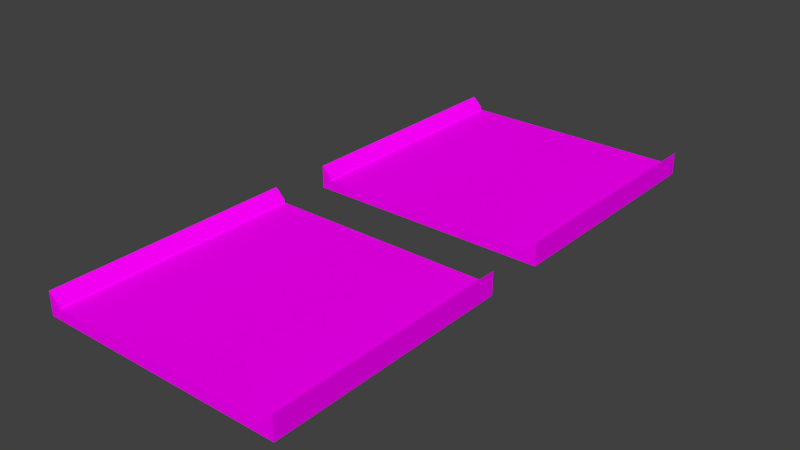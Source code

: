 # Source: main.blend  (saved by Blender 2.71.0; exported with 4.5.12 LTS)
import bpy
from mathutils import Matrix  # noqa: F401  (used for matrix-valued properties, if any)

bpy.ops.wm.read_factory_settings(use_empty=True)
scene = bpy.context.scene
scene.name = 'Scene'

# ---- collections
col_collection_1 = bpy.data.collections.new('Collection 1'); scene.collection.children.link(col_collection_1)

# ---- images (referenced by path relative to the original .blend; pixels are not part of the script)
import os
ASSET_DIR = os.environ.get("B2B_ASSET_DIR", "")  # directory of the original .blend (textures are referenced by path, not embedded)
HERE = os.path.dirname(os.path.abspath(__file__))  # packed textures are extracted next to this script under _unpacked/

def load_image(name, relpath, width, height, colorspace="sRGB"):
    """Load a texture the original file referenced (path relative to the .blend, or extracted next to this script)."""
    p = next((c for c in (os.path.join(HERE, relpath), os.path.join(ASSET_DIR, relpath)) if relpath and os.path.exists(c)), "")
    if p:
        img = bpy.data.images.load(p, check_existing=True)
        img.name = name
    else:  # same state as the original file: an image datablock whose file is absent (Cycles renders it pink)
        img = bpy.data.images.new(name, width, height)
        img.source = "FILE"
        img.filepath = "//" + (relpath or name)
    img.colorspace_settings.name = colorspace
    return img
img_main_track_2_jpg = load_image('main_track_2.jpg', 'main_track_2.jpg', 1024, 1024, 'sRGB')
img_main_track_1_jpg = load_image('main_track_1.jpg', 'main_track_1.jpg', 1024, 1024, 'sRGB')

# ---- materials (node trees are filled in below, after node groups)
mat_material_001 = bpy.data.materials.new('Material.001')
mat_material_001.alpha_threshold = 0.0
mat_material_001.roughness = 0.5
mat_material_001.line_color = (0.0, 0.0, 0.0, 1.0)
mat_material = bpy.data.materials.new('Material')
mat_material.alpha_threshold = 0.0
mat_material.roughness = 0.5
mat_material.line_color = (0.0, 0.0, 0.0, 1.0)

# ---- material node trees
mat_material_001.use_nodes = True; mat_material_001.node_tree.nodes.clear()
_N = mat_material_001.node_tree.nodes; _L = mat_material_001.node_tree.links
n0 = _N.new('ShaderNodeOutputMaterial'); n0.name = 'Material Output'; n0.location = (300, 300)
n1 = _N.new('ShaderNodeBsdfDiffuse'); n1.name = 'Diffuse BSDF'; n1.location = (10, 300)
n2 = _N.new('ShaderNodeTexImage'); n2.name = 'Image Texture'; n2.location = (-180, 300)
n2.width = 140
n2.image = img_main_track_2_jpg
_L.new(n1.outputs[0], n0.inputs[0])
_L.new(n2.outputs[0], n1.inputs[0])
n0.is_active_output = True
mat_material.use_nodes = True; mat_material.node_tree.nodes.clear()
_N = mat_material.node_tree.nodes; _L = mat_material.node_tree.links
n0 = _N.new('ShaderNodeOutputMaterial'); n0.name = 'Material Output'; n0.location = (300, 300)
n1 = _N.new('ShaderNodeBsdfDiffuse'); n1.name = 'Diffuse BSDF'; n1.location = (10, 300)
n2 = _N.new('ShaderNodeTexImage'); n2.name = 'Image Texture'; n2.location = (-180, 300)
n2.width = 140
n2.image = img_main_track_1_jpg
_L.new(n1.outputs[0], n0.inputs[0])
_L.new(n2.outputs[0], n1.inputs[0])
n0.is_active_output = True

# ---- world
world_world = bpy.data.worlds.new('World'); scene.world = world_world
world_world.color = (0.05088, 0.05088, 0.05088)
world_world.use_sun_shadow = False
world_world.sun_shadow_jitter_overblur = 0.0
world_world.cycles.sampling_method = 'MANUAL'
world_world.cycles.sample_map_resolution = 256
world_world.light_settings.ao_factor = 0.2308

# ---- meshes
me_plane_002 = bpy.data.meshes.new('Plane.002')
me_plane_002.from_pydata([(12.5, -12.5, 0.0), (11.51, 12.5, -1.0), (12.5, 12.5, 0.0), (11.51, -12.5, -1.0), (12.5, -12.5, -1.0), (11.51, 12.5, 0.0), (12.5, 12.5, -1.0), (11.51, -12.5, 0.0), (12.5, -12.5, 1.319), (12.5, 12.5, 1.319), (11.51, 12.5, 0.3267), (11.51, -12.5, 0.3267), (-12.5, -12.5, 0.0), (-11.51, 12.5, -1.0), (-12.5, 12.5, 0.0), (-11.51, -12.5, -1.0), (-12.5, -12.5, -1.0), (-11.51, 12.5, 0.0), (-12.5, 12.5, -1.0), (-11.51, -12.5, 0.0), (0.0, -12.5, 0.0), (0.0, 12.5, 0.0), (0.0, -12.5, -1.0), (0.0, 12.5, -1.0), (-12.5, -12.5, 1.319), (-12.5, 12.5, 1.319), (-11.51, 12.5, 0.3267), (-11.51, -12.5, 0.3267)], [], [(7, 11, 10, 5), (3, 1, 6, 4), (7, 3, 4, 0), (11, 8, 9, 10), (0, 4, 6, 2), (2, 6, 1, 5), (20, 22, 3, 7), (22, 23, 1, 3), (20, 7, 5, 21), (5, 1, 23, 21), (0, 8, 11, 7), (5, 10, 9, 2), (2, 9, 8, 0), (19, 17, 26, 27), (15, 16, 18, 13), (19, 12, 16, 15), (27, 26, 25, 24), (12, 14, 18, 16), (14, 17, 13, 18), (20, 19, 15, 22), (22, 15, 13, 23), (20, 21, 17, 19), (17, 21, 23, 13), (12, 19, 27, 24), (17, 14, 25, 26), (14, 12, 24, 25)])
_uv = me_plane_002.uv_layers.new(name='UVMap')
_uv.uv.foreach_set('vector', [0.0001591, 0.7218, 0.0001962, 0.7133, 0.4847, 0.7133, 0.4847, 0.7218, 0.0001591, 0.5264, 0.4998, 0.5264, 0.4998, 0.5462, 0.0001591, 0.5462, 0.4801, 0.6128, 0.4801, 0.5928, 0.4998, 0.5928, 0.4998, 0.6128, 0.0001962, 0.7133, 0.0001962, 0.6862, 0.4847, 0.6862, 0.4847, 0.7133, 0.0001591, 0.5662, 0.0001591, 0.5462, 0.4998, 0.5462, 0.4998, 0.5662, 0.4998, 0.6659, 0.4998, 0.6858, 0.4801, 0.6858, 0.4801, 0.6659, 0.25, 0.6128, 0.25, 0.5928, 0.4801, 0.5928, 0.4801, 0.6128, 0.0001594, 0.2963, 0.4998, 0.2963, 0.4998, 0.5264, 0.0001591, 0.5264, 0.5002, 0.2302, 0.5002, 0.0001591, 0.9998, 0.0001591, 0.9998, 0.2302, 0.4801, 0.6659, 0.4801, 0.6858, 0.25, 0.6858, 0.25, 0.6659, 0.4998, 0.6128, 0.4998, 0.6392, 0.4801, 0.6194, 0.4801, 0.6128, 0.4801, 0.6659, 0.4801, 0.6593, 0.4998, 0.6395, 0.4998, 0.6659, 0.4998, 0.5662, 0.4998, 0.5925, 0.0001591, 0.5925, 0.0001591, 0.5662, 0.0001591, 0.7221, 0.4847, 0.7221, 0.4847, 0.7305, 0.0001916, 0.7305, 0.0001596, 0.06627, 0.0001596, 0.0465, 0.4998, 0.0465, 0.4998, 0.06627, 0.01993, 0.6128, 0.0001595, 0.6128, 0.00016, 0.5928, 0.01993, 0.5928, 0.0001916, 0.7305, 0.4847, 0.7305, 0.4847, 0.7577, 0.0001915, 0.7577, 0.0001597, 0.02651, 0.4998, 0.02651, 0.4998, 0.0465, 0.0001596, 0.0465, 0.0001592, 0.6659, 0.01993, 0.6659, 0.01993, 0.6858, 0.0001594, 0.6858, 0.25, 0.6128, 0.01993, 0.6128, 0.01993, 0.5928, 0.25, 0.5928, 0.0001594, 0.2963, 0.0001596, 0.06627, 0.4998, 0.06627, 0.4998, 0.2963, 0.5002, 0.2302, 0.9998, 0.2302, 0.9998, 0.4603, 0.5002, 0.4603, 0.01993, 0.6659, 0.25, 0.6659, 0.25, 0.6858, 0.01993, 0.6858, 0.0001595, 0.6128, 0.01993, 0.6128, 0.01993, 0.6194, 0.0001591, 0.6392, 0.01993, 0.6659, 0.0001592, 0.6659, 0.0001591, 0.6395, 0.01993, 0.6593, 0.4998, 0.02651, 0.0001597, 0.02651, 0.0001596, 0.0001591, 0.4998, 0.0001593])
me_plane_002.materials.append(mat_material_001)
me_plane_002.use_remesh_preserve_volume = False
me_plane_002.use_remesh_preserve_attributes = False
me_plane_002.use_mirror_vertex_groups = False
me_plane_002.update()
me_plane = bpy.data.meshes.new('Plane')
me_plane.from_pydata([(12.5, -12.5, 0.0), (11.51, 12.5, -1.0), (12.5, 12.5, 0.0), (11.51, -12.5, -1.0), (12.5, -12.5, -1.0), (11.51, 12.5, 0.0), (12.5, 12.5, -1.0), (11.51, -12.5, 0.0), (12.5, -12.5, 1.319), (12.5, 12.5, 1.319), (11.51, 12.5, 0.3267), (11.51, -12.5, 0.3267), (-12.5, -12.5, 0.0), (-11.51, 12.5, -1.0), (-12.5, 12.5, 0.0), (-11.51, -12.5, -1.0), (-12.5, -12.5, -1.0), (-11.51, 12.5, 0.0), (-12.5, 12.5, -1.0), (-11.51, -12.5, 0.0), (0.0, -12.5, 0.0), (0.0, 12.5, 0.0), (0.0, -12.5, -1.0), (0.0, 12.5, -1.0), (-12.5, -12.5, 1.319), (-12.5, 12.5, 1.319), (-11.51, 12.5, 0.3267), (-11.51, -12.5, 0.3267)], [], [(7, 11, 10, 5), (3, 1, 6, 4), (7, 3, 4, 0), (11, 8, 9, 10), (0, 4, 6, 2), (2, 6, 1, 5), (20, 22, 3, 7), (22, 23, 1, 3), (20, 7, 5, 21), (5, 1, 23, 21), (0, 8, 11, 7), (5, 10, 9, 2), (2, 9, 8, 0), (19, 17, 26, 27), (15, 16, 18, 13), (19, 12, 16, 15), (27, 26, 25, 24), (12, 14, 18, 16), (14, 17, 13, 18), (20, 19, 15, 22), (22, 15, 13, 23), (20, 21, 17, 19), (17, 21, 23, 13), (12, 19, 27, 24), (17, 14, 25, 26), (14, 12, 24, 25)])
_uv = me_plane.uv_layers.new(name='UVMap')
_uv.uv.foreach_set('vector', [0.0001591, 0.7218, 0.0001962, 0.7133, 0.4847, 0.7133, 0.4847, 0.7218, 0.0001591, 0.5264, 0.4998, 0.5264, 0.4998, 0.5462, 0.0001591, 0.5462, 0.4801, 0.6128, 0.4801, 0.5928, 0.4998, 0.5928, 0.4998, 0.6128, 0.0001962, 0.7133, 0.0001962, 0.6862, 0.4847, 0.6862, 0.4847, 0.7133, 0.0001591, 0.5662, 0.0001591, 0.5462, 0.4998, 0.5462, 0.4998, 0.5662, 0.4998, 0.6659, 0.4998, 0.6858, 0.4801, 0.6858, 0.4801, 0.6659, 0.25, 0.6128, 0.25, 0.5928, 0.4801, 0.5928, 0.4801, 0.6128, 0.0001594, 0.2963, 0.4998, 0.2963, 0.4998, 0.5264, 0.0001591, 0.5264, 0.5002, 0.2302, 0.5002, 0.0001591, 0.9998, 0.0001591, 0.9998, 0.2302, 0.4801, 0.6659, 0.4801, 0.6858, 0.25, 0.6858, 0.25, 0.6659, 0.4998, 0.6128, 0.4998, 0.6392, 0.4801, 0.6194, 0.4801, 0.6128, 0.4801, 0.6659, 0.4801, 0.6593, 0.4998, 0.6395, 0.4998, 0.6659, 0.4998, 0.5662, 0.4998, 0.5925, 0.0001591, 0.5925, 0.0001591, 0.5662, 0.0001591, 0.7221, 0.4847, 0.7221, 0.4847, 0.7305, 0.0001916, 0.7305, 0.0001596, 0.06627, 0.0001596, 0.0465, 0.4998, 0.0465, 0.4998, 0.06627, 0.01993, 0.6128, 0.0001595, 0.6128, 0.00016, 0.5928, 0.01993, 0.5928, 0.0001916, 0.7305, 0.4847, 0.7305, 0.4847, 0.7577, 0.0001915, 0.7577, 0.0001597, 0.02651, 0.4998, 0.02651, 0.4998, 0.0465, 0.0001596, 0.0465, 0.0001592, 0.6659, 0.01993, 0.6659, 0.01993, 0.6858, 0.0001594, 0.6858, 0.25, 0.6128, 0.01993, 0.6128, 0.01993, 0.5928, 0.25, 0.5928, 0.0001594, 0.2963, 0.0001596, 0.06627, 0.4998, 0.06627, 0.4998, 0.2963, 0.5002, 0.2302, 0.9998, 0.2302, 0.9998, 0.4603, 0.5002, 0.4603, 0.01993, 0.6659, 0.25, 0.6659, 0.25, 0.6858, 0.01993, 0.6858, 0.0001595, 0.6128, 0.01993, 0.6128, 0.01993, 0.6194, 0.0001591, 0.6392, 0.01993, 0.6659, 0.0001592, 0.6659, 0.0001591, 0.6395, 0.01993, 0.6593, 0.4998, 0.02651, 0.0001597, 0.02651, 0.0001596, 0.0001591, 0.4998, 0.0001593])
me_plane.materials.append(mat_material)
me_plane.use_remesh_preserve_volume = False
me_plane.use_remesh_preserve_attributes = False
me_plane.use_mirror_vertex_groups = False
me_plane.update()

# ---- objects
ob_low_002 = bpy.data.objects.new('low.002', me_plane_002)
ob_low = bpy.data.objects.new('low', me_plane)

# ---- transforms, parenting, visibility, modifiers, constraints
ob_low_002.location = (0.0, 31.32, 0.0)
ob_low_002.lineart.crease_threshold = 0.0
ob_low.location = (0.0, 0.0, 0.0)
ob_low.lineart.crease_threshold = 0.0

# ---- collection membership
col_collection_1.objects.link(ob_low_002)
col_collection_1.objects.link(ob_low)

# ---- scene / render settings (as saved in the file)
scene.frame_start = 1; scene.frame_end = 250; scene.frame_set(25)
scene.render.engine = 'CYCLES'
scene.render.image_settings.color_mode = 'RGB'
scene.render.image_settings.compression = 90
scene.render.resolution_percentage = 50
scene.render.dither_intensity = 0.0
scene.render.use_bake_selected_to_active = True
scene.cycles.use_denoising = False
scene.cycles.samples = 100
scene.cycles.sampling_pattern = 'TABULATED_SOBOL'
scene.cycles.light_sampling_threshold = 0.0
scene.cycles.use_adaptive_sampling = False
scene.cycles.use_light_tree = False
scene.cycles.blur_glossy = 0.0
scene.cycles.volume_bounces = 1
scene.cycles.pixel_filter_type = 'GAUSSIAN'
scene.cycles.sample_clamp_indirect = 0.0
scene.cycles.bake_type = 'NORMAL'
scene.view_settings.view_transform = 'Standard'
bpy.context.view_layer.update()

# ---- added for rendering (the .blend has no active camera and no usable light): camera, sun
cam_auto = bpy.data.cameras.new('AutoCamera')
cam_auto.lens = 50.0
cam_auto.sensor_width = 36.0
cam_auto.clip_end = 1001.24
ob_auto_camera = bpy.data.objects.new('AutoCamera', cam_auto)
scene.collection.objects.link(ob_auto_camera)
ob_auto_camera.location = (57.0511, -52.8019, 45.8002)
ob_auto_camera.rotation_euler = (1.09748, -7.21219e-08, 0.694738)
scene.camera = ob_auto_camera
light_auto_sun = bpy.data.lights.new('AutoSun', 'SUN')
light_auto_sun.energy = 3.0
light_auto_sun.angle = 0.0523599
ob_auto_sun = bpy.data.objects.new('AutoSun', light_auto_sun)
scene.collection.objects.link(ob_auto_sun)
ob_auto_sun.rotation_euler = (0.872665, 0.174533, 0.523599)
bpy.context.view_layer.update()
